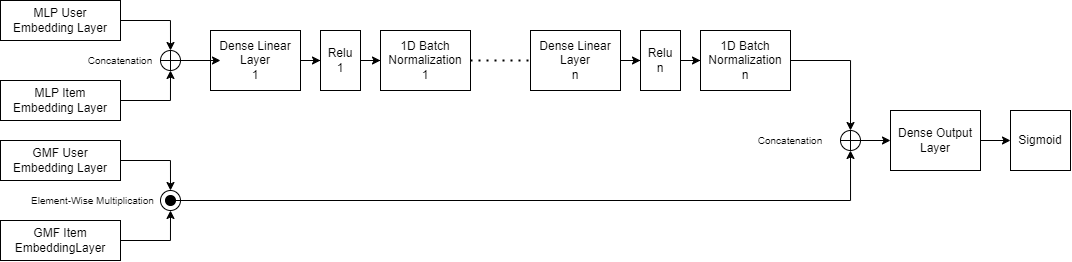

The diagram above was exported from draw.io. Its source (the exported page's mxGraphModel, read from the mxfile embedded in the PNG):
<mxGraphModel dx="1247" dy="642" grid="1" gridSize="10" guides="1" tooltips="1" connect="1" arrows="1" fold="1" page="1" pageScale="1" pageWidth="850" pageHeight="1100" math="0" shadow="0">
  <root>
    <mxCell id="0" />
    <mxCell id="1" parent="0" />
    <mxCell id="2" value="" style="group" vertex="1" connectable="0" parent="1">
      <mxGeometry x="1030" y="580" width="1070" height="260" as="geometry" />
    </mxCell>
    <mxCell id="3" value="GMF User Embedding Layer" style="rounded=0;whiteSpace=wrap;html=1;" vertex="1" parent="2">
      <mxGeometry y="140" width="120" height="40" as="geometry" />
    </mxCell>
    <mxCell id="4" value="GMF Item &lt;br&gt;EmbeddingLayer" style="rounded=0;whiteSpace=wrap;html=1;" vertex="1" parent="2">
      <mxGeometry y="220" width="120" height="40" as="geometry" />
    </mxCell>
    <mxCell id="5" value="" style="verticalLabelPosition=bottom;verticalAlign=top;html=1;shape=mxgraph.flowchart.summing_function;" vertex="1" parent="2">
      <mxGeometry x="160" y="50" width="20" height="20" as="geometry" />
    </mxCell>
    <mxCell id="6" value="" style="ellipse;whiteSpace=wrap;html=1;aspect=fixed;" vertex="1" parent="2">
      <mxGeometry x="160" y="190" width="20" height="20" as="geometry" />
    </mxCell>
    <mxCell id="7" style="edgeStyle=orthogonalEdgeStyle;rounded=0;orthogonalLoop=1;jettySize=auto;html=1;entryX=0.5;entryY=0;entryDx=0;entryDy=0;" edge="1" parent="2" source="3" target="6">
      <mxGeometry relative="1" as="geometry" />
    </mxCell>
    <mxCell id="8" style="edgeStyle=orthogonalEdgeStyle;rounded=0;orthogonalLoop=1;jettySize=auto;html=1;entryX=0.5;entryY=1;entryDx=0;entryDy=0;" edge="1" parent="2" source="4" target="6">
      <mxGeometry relative="1" as="geometry" />
    </mxCell>
    <mxCell id="9" value="" style="ellipse;whiteSpace=wrap;html=1;aspect=fixed;fillColor=#000000;" vertex="1" parent="2">
      <mxGeometry x="165" y="195" width="10" height="10" as="geometry" />
    </mxCell>
    <mxCell id="10" value="Dense Linear Layer&lt;br&gt;1" style="rounded=0;whiteSpace=wrap;html=1;" vertex="1" parent="2">
      <mxGeometry x="210" y="30" width="90" height="60" as="geometry" />
    </mxCell>
    <mxCell id="11" style="edgeStyle=orthogonalEdgeStyle;rounded=0;orthogonalLoop=1;jettySize=auto;html=1;entryX=0.111;entryY=0.5;entryDx=0;entryDy=0;entryPerimeter=0;" edge="1" parent="2" source="5" target="10">
      <mxGeometry relative="1" as="geometry" />
    </mxCell>
    <mxCell id="12" value="Relu&lt;br&gt;1" style="rounded=0;whiteSpace=wrap;html=1;" vertex="1" parent="2">
      <mxGeometry x="320" y="30" width="40" height="60" as="geometry" />
    </mxCell>
    <mxCell id="13" style="edgeStyle=orthogonalEdgeStyle;rounded=0;orthogonalLoop=1;jettySize=auto;html=1;" edge="1" parent="2" source="10" target="12">
      <mxGeometry relative="1" as="geometry" />
    </mxCell>
    <mxCell id="14" value="1D Batch Normalization&lt;br&gt;1" style="rounded=0;whiteSpace=wrap;html=1;" vertex="1" parent="2">
      <mxGeometry x="380" y="30" width="90" height="60" as="geometry" />
    </mxCell>
    <mxCell id="15" style="edgeStyle=orthogonalEdgeStyle;rounded=0;orthogonalLoop=1;jettySize=auto;html=1;" edge="1" parent="2" source="12" target="14">
      <mxGeometry relative="1" as="geometry" />
    </mxCell>
    <mxCell id="16" value="Dense Linear Layer&lt;br&gt;n" style="rounded=0;whiteSpace=wrap;html=1;" vertex="1" parent="2">
      <mxGeometry x="530" y="30" width="90" height="60" as="geometry" />
    </mxCell>
    <mxCell id="17" value="Relu&lt;br&gt;n" style="rounded=0;whiteSpace=wrap;html=1;" vertex="1" parent="2">
      <mxGeometry x="640" y="30" width="40" height="60" as="geometry" />
    </mxCell>
    <mxCell id="18" style="edgeStyle=orthogonalEdgeStyle;rounded=0;orthogonalLoop=1;jettySize=auto;html=1;" edge="1" parent="2" source="16" target="17">
      <mxGeometry relative="1" as="geometry" />
    </mxCell>
    <mxCell id="19" value="1D Batch Normalization&lt;br&gt;n" style="rounded=0;whiteSpace=wrap;html=1;" vertex="1" parent="2">
      <mxGeometry x="700" y="30" width="90" height="60" as="geometry" />
    </mxCell>
    <mxCell id="20" style="edgeStyle=orthogonalEdgeStyle;rounded=0;orthogonalLoop=1;jettySize=auto;html=1;entryX=0;entryY=0.5;entryDx=0;entryDy=0;" edge="1" parent="2" source="17" target="19">
      <mxGeometry relative="1" as="geometry" />
    </mxCell>
    <mxCell id="21" value="" style="endArrow=none;dashed=1;html=1;dashPattern=1 3;strokeWidth=2;rounded=0;entryX=0;entryY=0.5;entryDx=0;entryDy=0;exitX=1;exitY=0.5;exitDx=0;exitDy=0;" edge="1" parent="2" source="14" target="16">
      <mxGeometry width="50" height="50" relative="1" as="geometry">
        <mxPoint x="440" y="90" as="sourcePoint" />
        <mxPoint x="490" y="40" as="targetPoint" />
      </mxGeometry>
    </mxCell>
    <mxCell id="22" value="Dense Output Layer" style="rounded=0;whiteSpace=wrap;html=1;" vertex="1" parent="2">
      <mxGeometry x="890" y="110" width="90" height="60" as="geometry" />
    </mxCell>
    <mxCell id="23" style="edgeStyle=orthogonalEdgeStyle;rounded=0;orthogonalLoop=1;jettySize=auto;html=1;" edge="1" parent="2" source="24" target="22">
      <mxGeometry relative="1" as="geometry" />
    </mxCell>
    <mxCell id="24" value="" style="verticalLabelPosition=bottom;verticalAlign=top;html=1;shape=mxgraph.flowchart.summing_function;" vertex="1" parent="2">
      <mxGeometry x="840" y="130" width="20" height="20" as="geometry" />
    </mxCell>
    <mxCell id="25" style="edgeStyle=orthogonalEdgeStyle;rounded=0;orthogonalLoop=1;jettySize=auto;html=1;entryX=0.5;entryY=1;entryDx=0;entryDy=0;entryPerimeter=0;" edge="1" parent="2" source="9" target="24">
      <mxGeometry relative="1" as="geometry" />
    </mxCell>
    <mxCell id="26" style="edgeStyle=orthogonalEdgeStyle;rounded=0;orthogonalLoop=1;jettySize=auto;html=1;entryX=0.5;entryY=0;entryDx=0;entryDy=0;entryPerimeter=0;" edge="1" parent="2" source="19" target="24">
      <mxGeometry relative="1" as="geometry" />
    </mxCell>
    <mxCell id="27" value="Sigmoid" style="rounded=0;whiteSpace=wrap;html=1;" vertex="1" parent="2">
      <mxGeometry x="1010" y="110" width="60" height="60" as="geometry" />
    </mxCell>
    <mxCell id="28" style="edgeStyle=orthogonalEdgeStyle;rounded=0;orthogonalLoop=1;jettySize=auto;html=1;entryX=0.5;entryY=0;entryDx=0;entryDy=0;entryPerimeter=0;" edge="1" parent="2" source="29" target="5">
      <mxGeometry relative="1" as="geometry" />
    </mxCell>
    <mxCell id="29" value="MLP User &lt;br&gt;Embedding Layer" style="rounded=0;whiteSpace=wrap;html=1;" vertex="1" parent="2">
      <mxGeometry width="120" height="40" as="geometry" />
    </mxCell>
    <mxCell id="30" style="edgeStyle=orthogonalEdgeStyle;rounded=0;orthogonalLoop=1;jettySize=auto;html=1;entryX=0.5;entryY=1;entryDx=0;entryDy=0;entryPerimeter=0;" edge="1" parent="2" source="31" target="5">
      <mxGeometry relative="1" as="geometry" />
    </mxCell>
    <mxCell id="31" value="MLP Item&lt;br&gt;Embedding Layer" style="rounded=0;whiteSpace=wrap;html=1;" vertex="1" parent="2">
      <mxGeometry y="80" width="120" height="40" as="geometry" />
    </mxCell>
    <mxCell id="32" value="&lt;font style=&quot;font-size: 10px;&quot;&gt;Concatenation&lt;/font&gt;" style="text;html=1;strokeColor=none;fillColor=none;align=center;verticalAlign=middle;whiteSpace=wrap;rounded=0;" vertex="1" parent="2">
      <mxGeometry x="80" y="45" width="80" height="30" as="geometry" />
    </mxCell>
    <mxCell id="33" value="&lt;font style=&quot;font-size: 10px;&quot;&gt;Element-Wise Multiplication&lt;/font&gt;" style="text;html=1;strokeColor=none;fillColor=none;align=center;verticalAlign=middle;whiteSpace=wrap;rounded=0;" vertex="1" parent="2">
      <mxGeometry x="10" y="185" width="165" height="30" as="geometry" />
    </mxCell>
    <mxCell id="34" value="&lt;font style=&quot;font-size: 10px;&quot;&gt;Concatenation&lt;/font&gt;" style="text;html=1;strokeColor=none;fillColor=none;align=center;verticalAlign=middle;whiteSpace=wrap;rounded=0;" vertex="1" parent="2">
      <mxGeometry x="750" y="125" width="80" height="30" as="geometry" />
    </mxCell>
    <mxCell id="35" style="edgeStyle=orthogonalEdgeStyle;rounded=0;orthogonalLoop=1;jettySize=auto;html=1;entryX=0;entryY=0.5;entryDx=0;entryDy=0;" edge="1" parent="2" source="22" target="27">
      <mxGeometry relative="1" as="geometry" />
    </mxCell>
  </root>
</mxGraphModel>